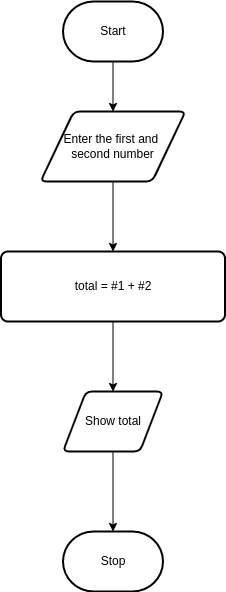

The diagram above was exported from draw.io. Its source (the exported page's mxGraphModel, read from the mxfile embedded in the PNG):
<mxGraphModel dx="594" dy="512" grid="1" gridSize="10" guides="1" tooltips="1" connect="1" arrows="1" fold="1" page="1" pageScale="1" pageWidth="827" pageHeight="1169" math="0" shadow="0">
  <root>
    <mxCell id="0" />
    <mxCell id="1" parent="0" />
    <mxCell id="7" style="edgeStyle=none;html=1;" parent="1" source="2" target="3" edge="1">
      <mxGeometry relative="1" as="geometry" />
    </mxCell>
    <mxCell id="2" value="Start" style="strokeWidth=2;html=1;shape=mxgraph.flowchart.terminator;whiteSpace=wrap;" parent="1" vertex="1">
      <mxGeometry x="357.5" y="40" width="100" height="60" as="geometry" />
    </mxCell>
    <mxCell id="8" style="edgeStyle=none;html=1;" parent="1" source="3" target="4" edge="1">
      <mxGeometry relative="1" as="geometry" />
    </mxCell>
    <mxCell id="3" value="&lt;font style=&quot;font-size: 12px&quot;&gt;Enter the first and &lt;br&gt;second number&lt;/font&gt;" style="shape=parallelogram;html=1;strokeWidth=2;perimeter=parallelogramPerimeter;whiteSpace=wrap;rounded=1;arcSize=12;size=0.23;" parent="1" vertex="1">
      <mxGeometry x="335" y="150" width="145" height="70" as="geometry" />
    </mxCell>
    <mxCell id="10" style="edgeStyle=none;html=1;" parent="1" source="4" target="5" edge="1">
      <mxGeometry relative="1" as="geometry" />
    </mxCell>
    <mxCell id="4" value="total = #1 + #2" style="rounded=1;whiteSpace=wrap;html=1;absoluteArcSize=1;arcSize=14;strokeWidth=2;" parent="1" vertex="1">
      <mxGeometry x="295.5" y="290" width="224" height="70" as="geometry" />
    </mxCell>
    <mxCell id="11" style="edgeStyle=none;html=1;" parent="1" source="5" target="6" edge="1">
      <mxGeometry relative="1" as="geometry" />
    </mxCell>
    <mxCell id="5" value="Show total" style="shape=parallelogram;html=1;strokeWidth=2;perimeter=parallelogramPerimeter;whiteSpace=wrap;rounded=1;arcSize=12;size=0.23;" parent="1" vertex="1">
      <mxGeometry x="357.5" y="430" width="100" height="60" as="geometry" />
    </mxCell>
    <mxCell id="6" value="Stop" style="strokeWidth=2;html=1;shape=mxgraph.flowchart.terminator;whiteSpace=wrap;" parent="1" vertex="1">
      <mxGeometry x="357.5" y="570" width="100" height="60" as="geometry" />
    </mxCell>
  </root>
</mxGraphModel>